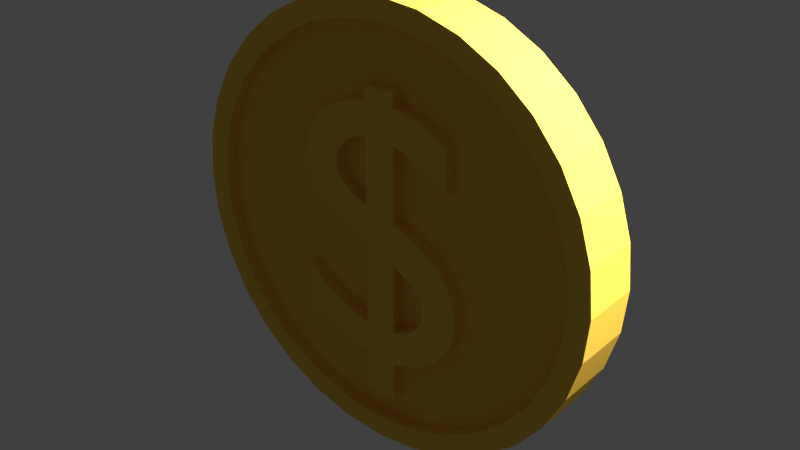 # Source: Coin.blend  (saved by Blender 2.78.0; exported with 4.5.12 LTS)
import bpy
from mathutils import Matrix  # noqa: F401  (used for matrix-valued properties, if any)

bpy.ops.wm.read_factory_settings(use_empty=True)
scene = bpy.context.scene
scene.name = 'Scene'

# ---- collections
col_collection_1 = bpy.data.collections.new('Collection 1'); scene.collection.children.link(col_collection_1)

# ---- materials (node trees are filled in below, after node groups)
mat_goldcoin = bpy.data.materials.new('GoldCoin')
mat_goldcoin.alpha_threshold = 0.0
mat_goldcoin.use_transparent_shadow = False
mat_goldcoin.diffuse_color = (0.8963, 0.552, 0.06663, 1.0)
mat_goldcoin.roughness = 0.5
mat_goldcoin.specular_intensity = 0.8277

# ---- material node trees

# ---- world
world_world = bpy.data.worlds.new('World'); scene.world = world_world
world_world.color = (0.05088, 0.05088, 0.05088)
world_world.use_sun_shadow = False
world_world.sun_shadow_jitter_overblur = 0.0
world_world.cycles.sampling_method = 'MANUAL'

# ---- lights
light_area = bpy.data.lights.new('Area', 'AREA')
light_area.transmission_factor = 0.0
light_area.energy = 78.54
light_area.shadow_buffer_clip_start = 0.5
light_area.shadow_soft_size = 0.1
light_area.shadow_maximum_resolution = 0.006
light_area.use_absolute_resolution = True
light_area.size = 0.1
light_area.size_y = 0.1

# ---- meshes
me_cylinder = bpy.data.meshes.new('Cylinder')
me_cylinder.from_pydata([(0.17, 5.96e-08, 0.2364), (0.1614, 5.96e-08, 0.243), (0.1519, 5.96e-08, 0.2494), (0.1415, 5.96e-08, 0.2554), (0.1306, 5.96e-08, 0.261), (0.1191, 5.96e-08, 0.2663), (0.1074, 5.96e-08, 0.2711), (0.09553, 5.96e-08, 0.2754), (0.08367, 5.96e-08, 0.2791), (0.07198, 5.96e-08, 0.2823), (0.06062, 5.96e-08, 0.2849), (0.04975, 5.96e-08, 0.2868), (0.03952, 5.96e-08, 0.288), (0.03952, 5.96e-08, 0.3196), (-0.03231, 5.96e-08, 0.3196), (-0.03231, 5.96e-08, 0.288), (-0.05688, 5.96e-08, 0.2834), (-0.07973, 5.96e-08, 0.2769), (-0.1008, 5.96e-08, 0.2687), (-0.1199, 5.96e-08, 0.2587), (-0.1371, 5.96e-08, 0.2472), (-0.1523, 5.96e-08, 0.2342), (-0.1654, 5.96e-08, 0.2197), (-0.1762, 5.96e-08, 0.2038), (-0.1848, 7.451e-08, 0.1865), (-0.191, 7.451e-08, 0.1681), (-0.1948, 7.451e-08, 0.1485), (-0.1961, 7.451e-08, 0.1277), (-0.195, 7.451e-08, 0.113), (-0.1918, 7.451e-08, 0.09807), (-0.1863, 7.451e-08, 0.08321), (-0.1786, 7.451e-08, 0.06853), (-0.1686, 7.451e-08, 0.05416), (-0.1563, 7.451e-08, 0.04025), (-0.1416, 7.451e-08, 0.02694), (-0.1246, 7.451e-08, 0.01438), (-0.1052, 7.451e-08, 0.002706), (-0.08338, 7.823e-08, -0.007937), (-0.05909, 7.823e-08, -0.01741), (-0.03231, 7.823e-08, -0.02556), (-0.03231, 8.941e-08, -0.2148), (-0.05031, 8.941e-08, -0.2103), (-0.06677, 8.941e-08, -0.2056), (-0.08194, 8.941e-08, -0.2006), (-0.09603, 8.941e-08, -0.1951), (-0.1093, 8.941e-08, -0.1892), (-0.1219, 8.941e-08, -0.1827), (-0.1341, 8.941e-08, -0.1755), (-0.1461, 8.941e-08, -0.1675), (-0.1582, 8.941e-08, -0.1587), (-0.1706, 8.941e-08, -0.149), (-0.1834, 8.941e-08, -0.1382), (-0.197, 8.941e-08, -0.1263), (-0.197, 8.941e-08, -0.2323), (-0.1835, 8.941e-08, -0.2401), (-0.17, 8.941e-08, -0.2475), (-0.1566, 8.941e-08, -0.2547), (-0.1432, 8.941e-08, -0.2614), (-0.1298, 8.941e-08, -0.2677), (-0.1163, 8.941e-08, -0.2735), (-0.1027, 8.941e-08, -0.2786), (-0.08902, 8.941e-08, -0.2832), (-0.07516, 8.941e-08, -0.287), (-0.06112, 8.941e-08, -0.29), (-0.04684, 8.941e-08, -0.2923), (-0.03231, 8.941e-08, -0.2936), (-0.03231, 8.941e-08, -0.3891), (0.03952, 8.941e-08, -0.3891), (0.03952, 8.941e-08, -0.2936), (0.06527, 8.941e-08, -0.2893), (0.08867, 8.941e-08, -0.2824), (0.1097, 8.941e-08, -0.2731), (0.1285, 8.941e-08, -0.2617), (0.145, 8.941e-08, -0.2486), (0.1592, 8.941e-08, -0.2339), (0.1712, 8.941e-08, -0.2181), (0.1809, 8.941e-08, -0.2014), (0.1884, 8.941e-08, -0.1841), (0.1938, 8.941e-08, -0.1665), (0.197, 8.941e-08, -0.1489), (0.1981, 8.941e-08, -0.1316), (0.1969, 8.941e-08, -0.1122), (0.1933, 8.196e-08, -0.09354), (0.1873, 8.196e-08, -0.07569), (0.1792, 8.196e-08, -0.05871), (0.1688, 7.823e-08, -0.04267), (0.1562, 7.823e-08, -0.02764), (0.1416, 7.823e-08, -0.01368), (0.125, 7.823e-08, -0.0008684), (0.1064, 7.451e-08, 0.01073), (0.08594, 7.451e-08, 0.02103), (0.06362, 7.451e-08, 0.02999), (0.03952, 7.451e-08, 0.03751), (0.03952, 5.96e-08, 0.211), (0.05107, 5.96e-08, 0.208), (0.06287, 5.96e-08, 0.2043), (0.07482, 5.96e-08, 0.2), (0.08679, 5.96e-08, 0.1952), (0.09868, 7.451e-08, 0.1898), (0.1104, 7.451e-08, 0.1839), (0.1217, 7.451e-08, 0.1776), (0.1327, 7.451e-08, 0.171), (0.1431, 7.451e-08, 0.164), (0.1529, 7.451e-08, 0.1568), (0.1619, 7.451e-08, 0.1494), (0.17, 7.451e-08, 0.1418), (-0.03231, 7.451e-08, 0.06116), (-0.04525, 7.451e-08, 0.06591), (-0.05694, 7.451e-08, 0.07095), (-0.0674, 7.451e-08, 0.0763), (-0.07666, 7.451e-08, 0.08196), (-0.08474, 7.451e-08, 0.08793), (-0.09166, 7.451e-08, 0.09423), (-0.09745, 7.451e-08, 0.1009), (-0.1021, 7.451e-08, 0.1078), (-0.1057, 7.451e-08, 0.1151), (-0.1083, 7.451e-08, 0.1228), (-0.1098, 7.451e-08, 0.1308), (-0.1103, 7.451e-08, 0.1391), (-0.1096, 7.451e-08, 0.148), (-0.1077, 7.451e-08, 0.1565), (-0.1045, 7.451e-08, 0.1646), (-0.1002, 7.451e-08, 0.1723), (-0.09479, 7.451e-08, 0.1796), (-0.08837, 7.451e-08, 0.1862), (-0.08101, 5.96e-08, 0.1922), (-0.07277, 5.96e-08, 0.1976), (-0.06371, 5.96e-08, 0.2022), (-0.0539, 5.96e-08, 0.206), (-0.04341, 5.96e-08, 0.2089), (-0.03231, 5.96e-08, 0.211), (0.03952, 8.196e-08, -0.05622), (0.05239, 8.196e-08, -0.06175), (0.06389, 8.196e-08, -0.06743), (0.07407, 8.196e-08, -0.07327), (0.08296, 8.196e-08, -0.07932), (0.09063, 8.196e-08, -0.08559), (0.09711, 8.196e-08, -0.09213), (0.1025, 8.196e-08, -0.09896), (0.1067, 8.196e-08, -0.1061), (0.11, 8.941e-08, -0.1136), (0.1122, 8.941e-08, -0.1215), (0.1135, 8.941e-08, -0.1298), (0.114, 8.941e-08, -0.1386), (0.1134, 8.941e-08, -0.1481), (0.1119, 8.941e-08, -0.157), (0.1092, 8.941e-08, -0.1654), (0.1056, 8.941e-08, -0.1731), (0.1009, 8.941e-08, -0.1802), (0.09514, 8.941e-08, -0.1867), (0.08839, 8.941e-08, -0.1927), (0.08062, 8.941e-08, -0.1981), (0.07185, 8.941e-08, -0.2029), (0.06207, 8.941e-08, -0.2071), (0.05129, 8.941e-08, -0.2108), (0.03952, 8.941e-08, -0.2139), (0.0, -2.186e-08, 0.5), (0.0, -0.06905, 0.5), (0.09755, -2.144e-08, 0.4904), (0.09755, -0.06905, 0.4904), (0.1913, -2.019e-08, 0.4619), (0.1913, -0.06905, 0.4619), (0.2778, -1.817e-08, 0.4157), (0.2778, -0.06905, 0.4157), (0.3536, -1.545e-08, 0.3536), (0.3536, -0.06905, 0.3536), (0.4157, -1.214e-08, 0.2778), (0.4157, -0.06905, 0.2778), (0.4619, -8.364e-09, 0.1913), (0.4619, -0.06905, 0.1913), (0.4904, -4.264e-09, 0.09755), (0.4904, -0.06905, 0.09755), (0.5, -1.65e-15, 3.775e-08), (0.5, -0.06905, 3.473e-08), (0.4904, 4.264e-09, -0.09755), (0.4904, -0.06905, -0.09755), (0.4619, 8.364e-09, -0.1913), (0.4619, -0.06905, -0.1913), (0.4157, 1.214e-08, -0.2778), (0.4157, -0.06905, -0.2778), (0.3536, 1.545e-08, -0.3536), (0.3536, -0.06905, -0.3536), (0.2778, 1.817e-08, -0.4157), (0.2778, -0.06905, -0.4157), (0.1913, 2.019e-08, -0.4619), (0.1913, -0.06905, -0.4619), (0.09755, 2.144e-08, -0.4904), (0.09755, -0.06905, -0.4904), (-1.629e-07, 2.186e-08, -0.5), (-1.629e-07, -0.06905, -0.5), (-0.09755, 2.144e-08, -0.4904), (-0.09755, -0.06905, -0.4904), (-0.1913, 2.019e-08, -0.4619), (-0.1913, -0.06905, -0.4619), (-0.2778, 1.817e-08, -0.4157), (-0.2778, -0.06905, -0.4157), (-0.3536, 1.545e-08, -0.3536), (-0.3536, -0.06905, -0.3536), (-0.4157, 1.214e-08, -0.2778), (-0.4157, -0.06905, -0.2778), (-0.4619, 8.364e-09, -0.1913), (-0.4619, -0.06905, -0.1913), (-0.4904, 4.264e-09, -0.09754), (-0.4904, -0.06905, -0.09754), (-0.5, -2.11e-14, 4.828e-07), (-0.5, -0.06905, 4.798e-07), (-0.4904, -4.264e-09, 0.09755), (-0.4904, -0.06905, 0.09755), (-0.4619, -8.364e-09, 0.1913), (-0.4619, -0.06905, 0.1913), (-0.4157, -1.214e-08, 0.2778), (-0.4157, -0.06905, 0.2778), (-0.3536, -1.545e-08, 0.3536), (-0.3536, -0.06905, 0.3536), (-0.2778, -1.817e-08, 0.4157), (-0.2778, -0.06905, 0.4157), (-0.1913, -2.019e-08, 0.4619), (-0.1913, -0.06905, 0.4619), (-0.09754, -2.144e-08, 0.4904), (-0.09754, -0.06905, 0.4904), (0.08779, -0.06905, 0.4414), (5.937e-09, -0.06905, 0.45), (0.1722, -0.06905, 0.4157), (0.25, -0.06905, 0.3742), (0.3182, -0.06905, 0.3182), (0.3742, -0.06905, 0.25), (0.4157, -0.06905, 0.1722), (0.4414, -0.06905, 0.08779), (0.45, -0.06905, 4.616e-08), (0.4414, -0.06905, -0.08779), (0.4157, -0.06905, -0.1722), (0.3742, -0.06905, -0.25), (0.3182, -0.06905, -0.3182), (0.25, -0.06905, -0.3742), (0.1722, -0.06905, -0.4157), (0.08779, -0.06905, -0.4414), (-1.407e-07, -0.06905, -0.45), (-0.08779, -0.06905, -0.4414), (-0.1722, -0.06905, -0.4157), (-0.25, -0.06905, -0.3742), (-0.3182, -0.06905, -0.3182), (-0.3742, -0.06905, -0.25), (-0.4157, -0.06905, -0.1722), (-0.4414, -0.06905, -0.08779), (-0.45, -0.06905, 4.467e-07), (-0.4414, -0.06905, 0.08779), (-0.4157, -0.06905, 0.1722), (-0.3742, -0.06905, 0.25), (-0.3182, -0.06905, 0.3182), (-0.25, -0.06905, 0.3742), (-0.1722, -0.06905, 0.4157), (-0.08779, -0.06905, 0.4414), (0.08779, -0.03998, 0.4414), (5.937e-09, -0.03998, 0.45), (0.1722, -0.03998, 0.4157), (0.25, -0.03998, 0.3742), (0.3182, -0.03998, 0.3182), (0.3742, -0.03998, 0.25), (0.4157, -0.03998, 0.1722), (0.4414, -0.03998, 0.08779), (0.45, -0.03998, 4.616e-08), (0.4414, -0.03998, -0.08779), (0.4157, -0.03998, -0.1722), (0.3742, -0.03998, -0.25), (0.3182, -0.03998, -0.3182), (0.25, -0.03998, -0.3742), (0.1722, -0.03998, -0.4157), (0.08779, -0.03998, -0.4414), (-1.407e-07, -0.03998, -0.45), (-0.08779, -0.03998, -0.4414), (-0.1722, -0.03998, -0.4157), (-0.25, -0.03998, -0.3742), (-0.3182, -0.03998, -0.3182), (-0.3742, -0.03998, -0.25), (-0.4157, -0.03998, -0.1722), (-0.4414, -0.03998, -0.08779), (-0.45, -0.03998, 4.467e-07), (-0.4414, -0.03998, 0.08779), (-0.4157, -0.03998, 0.1722), (-0.3742, -0.03998, 0.25), (-0.3182, -0.03998, 0.3182), (-0.25, -0.03998, 0.3742), (-0.1722, -0.03998, 0.4157), (-0.08779, -0.03998, 0.4414), (-0.1834, -0.06905, -0.1382), (-0.197, -0.06905, -0.1263), (-0.1848, -0.06905, 0.1865), (-0.191, -0.06905, 0.1681), (0.17, -0.06905, 0.2364), (0.03952, -0.06905, 0.211), (-0.17, -0.06905, -0.2475), (0.145, -0.06905, -0.2486), (0.1285, -0.06905, -0.2617), (0.1712, -0.06905, -0.2181), (0.06207, -0.06905, -0.2071), (-0.195, -0.06905, 0.113), (-0.1918, -0.06905, 0.09807), (-0.08101, -0.06905, 0.1922), (-0.1163, -0.06905, -0.2735), (-0.1027, -0.06905, -0.2786), (0.1809, -0.06905, -0.2014), (0.1884, -0.06905, -0.1841), (0.114, -0.06905, -0.1386), (0.1134, -0.06905, -0.1481), (0.08367, -0.06905, 0.2791), (-0.07973, -0.06905, 0.2769), (-0.03231, -0.06905, -0.2148), (-0.05031, -0.06905, -0.2103), (0.1873, -0.06905, -0.07569), (0.1792, -0.06905, -0.05871), (0.1981, -0.06905, -0.1316), (0.11, -0.06905, -0.1136), (-0.09479, -0.06905, 0.1796), (0.1056, -0.06905, -0.1731), (0.1009, -0.06905, -0.1802), (-0.1098, -0.06905, 0.1308), (-0.1103, -0.06905, 0.1391), (-0.09603, -0.06905, -0.1951), (-0.1093, -0.06905, -0.1892), (0.07407, -0.06905, -0.07327), (-0.0539, -0.06905, 0.206), (-0.04341, -0.06905, 0.2089), (0.03952, -0.06905, -0.2936), (0.06527, -0.06905, -0.2893), (0.05239, -0.06905, -0.06175), (-0.1786, -0.06905, 0.06853), (-0.05694, -0.06905, 0.07095), (-0.1762, -0.06905, 0.2038), (0.08062, -0.06905, -0.1981), (0.07185, -0.06905, -0.2029), (-0.1863, -0.06905, 0.08321), (-0.07666, -0.06905, 0.08196), (-0.1948, -0.06905, 0.1485), (-0.1045, -0.06905, 0.1646), (0.08679, -0.06905, 0.1952), (0.09868, -0.06905, 0.1898), (0.07198, -0.06905, 0.2823), (0.03952, -0.06905, 0.3196), (-0.03231, -0.06905, 0.288), (-0.09166, -0.06905, 0.09423), (-0.06112, -0.06905, -0.29), (-0.04684, -0.06905, -0.2923), (0.1969, -0.06905, -0.1122), (0.1025, -0.06905, -0.09896), (0.1933, -0.06905, -0.09354), (0.09063, -0.06905, -0.08559), (0.1067, -0.06905, -0.1061), (0.03952, -0.06905, 0.288), (0.197, -0.06905, -0.1489), (-0.1052, -0.06905, 0.002706), (-0.08338, -0.06905, -0.007937), (-0.1416, -0.06905, 0.02694), (0.06362, -0.06905, 0.02999), (0.1431, -0.06905, 0.164), (-0.1021, -0.06905, 0.1078), (0.1074, -0.06905, 0.2711), (-0.1008, -0.06905, 0.2687), (-0.03231, -0.06905, -0.2936), (-0.03231, -0.06905, -0.02556), (0.03952, -0.06905, -0.05622), (-0.03231, -0.06905, 0.211), (0.1306, -0.06905, 0.261), (0.1191, -0.06905, 0.2663), (0.1416, -0.06905, -0.01368), (0.125, -0.06905, -0.0008684), (-0.1246, -0.06905, 0.01438), (0.1064, -0.06905, 0.01073), (-0.1199, -0.06905, 0.2587), (-0.1371, -0.06905, 0.2472), (0.08296, -0.06905, -0.07932), (-0.09745, -0.06905, 0.1009), (-0.1432, -0.06905, -0.2614), (-0.1706, -0.06905, -0.149), (-0.197, -0.06905, -0.2323), (0.03952, -0.06905, 0.03751), (-0.1686, -0.06905, 0.05416), (-0.1563, -0.06905, 0.04025), (-0.08474, -0.06905, 0.08793), (0.08867, -0.06905, -0.2824), (-0.07277, -0.06905, 0.1976), (-0.05909, -0.06905, -0.01741), (-0.03231, -0.06905, 0.06116), (-0.04525, -0.06905, 0.06591), (-0.1961, -0.06905, 0.1277), (-0.1461, -0.06905, -0.1675), (-0.1002, -0.06905, 0.1723), (0.1614, -0.06905, 0.243), (0.05107, -0.06905, 0.208), (0.1415, -0.06905, 0.2554), (0.1529, -0.06905, 0.1568), (-0.1835, -0.06905, -0.2401), (0.1592, -0.06905, -0.2339), (0.1097, -0.06905, -0.2731), (0.05129, -0.06905, -0.2108), (0.03952, -0.06905, -0.2139), (-0.1083, -0.06905, 0.1228), (-0.05688, -0.06905, 0.2834), (-0.06677, -0.06905, -0.2056), (0.1122, -0.06905, -0.1215), (-0.1582, -0.06905, -0.1587), (0.1135, -0.06905, -0.1298), (-0.08837, -0.06905, 0.1862), (-0.1219, -0.06905, -0.1827), (0.1562, -0.06905, -0.02764), (-0.06371, -0.06905, 0.2022), (0.04975, -0.06905, 0.2868), (0.1092, -0.06905, -0.1654), (0.03952, -0.06905, -0.3891), (-0.1566, -0.06905, -0.2547), (0.08839, -0.06905, -0.1927), (0.09711, -0.06905, -0.09213), (-0.0674, -0.06905, 0.0763), (-0.1096, -0.06905, 0.148), (-0.08902, -0.06905, -0.2832), (0.1688, -0.06905, -0.04267), (0.1104, -0.06905, 0.1839), (0.08594, -0.06905, 0.02103), (-0.1057, -0.06905, 0.1151), (0.09553, -0.06905, 0.2754), (0.1938, -0.06905, -0.1665), (0.1119, -0.06905, -0.157), (-0.1654, -0.06905, 0.2197), (-0.1341, -0.06905, -0.1755), (-0.07516, -0.06905, -0.287), (-0.08194, -0.06905, -0.2006), (0.09514, -0.06905, -0.1867), (0.06287, -0.06905, 0.2043), (0.1619, -0.06905, 0.1494), (-0.1523, -0.06905, 0.2342), (0.1217, -0.06905, 0.1776), (-0.1298, -0.06905, -0.2677), (0.06062, -0.06905, 0.2849), (0.07482, -0.06905, 0.2), (-0.03231, -0.06905, -0.3891), (-0.03231, -0.06905, 0.3196), (0.17, -0.06905, 0.1418), (0.06389, -0.06905, -0.06743), (0.1519, -0.06905, 0.2494), (-0.1077, -0.06905, 0.1565), (0.1327, -0.06905, 0.171)], [], [(15, 14, 13), (15, 13, 12), (16, 15, 12), (16, 12, 11), (16, 11, 10), (16, 10, 9), (17, 16, 9), (17, 9, 8), (17, 8, 7), (18, 17, 7), (18, 7, 6), (18, 6, 5), (19, 18, 5), (19, 5, 4), (19, 4, 3), (20, 19, 3), (20, 3, 2), (20, 2, 1), (21, 20, 1), (21, 1, 0), (21, 0, 93), (93, 0, 94), (94, 0, 95), (95, 0, 96), (96, 0, 97), (97, 0, 98), (98, 0, 99), (99, 0, 100), (100, 0, 101), (101, 0, 102), (102, 0, 103), (103, 0, 104), (104, 0, 105), (22, 21, 93), (23, 22, 130), (130, 22, 93), (23, 130, 129), (106, 130, 93), (106, 93, 92), (23, 129, 128), (23, 128, 127), (24, 23, 127), (24, 127, 126), (24, 126, 125), (24, 125, 124), (25, 24, 124), (25, 124, 123), (25, 123, 122), (25, 122, 121), (26, 25, 121), (26, 121, 120), (26, 120, 119), (27, 26, 119), (27, 119, 118), (27, 118, 117), (27, 117, 116), (28, 27, 116), (28, 116, 115), (28, 115, 114), (29, 28, 114), (29, 114, 113), (29, 113, 112), (30, 29, 112), (30, 112, 111), (30, 111, 110), (31, 30, 110), (31, 110, 109), (31, 109, 108), (31, 108, 107), (32, 31, 107), (32, 107, 106), (32, 106, 92), (33, 32, 92), (34, 33, 92), (34, 92, 91), (34, 91, 90), (35, 34, 90), (35, 90, 89), (36, 35, 89), (36, 89, 88), (37, 36, 88), (37, 88, 87), (38, 37, 87), (38, 87, 86), (39, 38, 86), (40, 39, 131), (131, 39, 86), (131, 86, 85), (131, 85, 84), (40, 131, 155), (132, 131, 84), (132, 84, 83), (133, 132, 83), (134, 133, 83), (135, 134, 83), (135, 83, 82), (136, 135, 82), (137, 136, 82), (138, 137, 82), (138, 82, 81), (139, 138, 81), (140, 139, 81), (140, 81, 80), (141, 140, 80), (142, 141, 80), (53, 52, 51), (143, 142, 80), (143, 80, 79), (53, 51, 50), (144, 143, 79), (145, 144, 79), (145, 79, 78), (53, 50, 49), (146, 145, 78), (53, 49, 48), (147, 146, 78), (147, 78, 77), (53, 48, 47), (148, 147, 77), (53, 47, 46), (149, 148, 77), (53, 46, 45), (149, 77, 76), (150, 149, 76), (53, 45, 44), (151, 150, 76), (53, 44, 43), (152, 151, 76), (53, 43, 42), (152, 76, 75), (153, 152, 75), (53, 42, 41), (154, 153, 75), (53, 41, 40), (155, 154, 75), (40, 155, 75), (53, 40, 75), (53, 75, 74), (54, 53, 74), (54, 74, 73), (55, 54, 73), (56, 55, 73), (56, 73, 72), (57, 56, 72), (58, 57, 72), (58, 72, 71), (59, 58, 71), (59, 71, 70), (60, 59, 70), (61, 60, 70), (61, 70, 69), (62, 61, 69), (63, 62, 69), (63, 69, 68), (64, 63, 68), (65, 64, 68), (66, 65, 68), (66, 68, 67), (156, 157, 159, 158), (158, 159, 161, 160), (160, 161, 163, 162), (162, 163, 165, 164), (164, 165, 167, 166), (166, 167, 169, 168), (168, 169, 171, 170), (170, 171, 173, 172), (172, 173, 175, 174), (174, 175, 177, 176), (176, 177, 179, 178), (178, 179, 181, 180), (180, 181, 183, 182), (182, 183, 185, 184), (184, 185, 187, 186), (186, 187, 189, 188), (188, 189, 191, 190), (190, 191, 193, 192), (192, 193, 195, 194), (194, 195, 197, 196), (196, 197, 199, 198), (198, 199, 201, 200), (200, 201, 203, 202), (202, 203, 205, 204), (204, 205, 207, 206), (206, 207, 209, 208), (208, 209, 211, 210), (210, 211, 213, 212), (212, 213, 215, 214), (214, 215, 217, 216), (177, 175, 229, 230), (216, 217, 219, 218), (218, 219, 157, 156), (234, 233, 265, 266), (195, 193, 238, 239), (213, 211, 247, 248), (169, 167, 225, 226), (187, 185, 234, 235), (205, 203, 243, 244), (161, 159, 220, 222), (179, 177, 230, 231), (197, 195, 239, 240), (215, 213, 248, 249), (171, 169, 226, 227), (189, 187, 235, 236), (207, 205, 244, 245), (163, 161, 222, 223), (181, 179, 231, 232), (199, 197, 240, 241), (217, 215, 249, 250), (173, 171, 227, 228), (191, 189, 236, 237), (209, 207, 245, 246), (165, 163, 223, 224), (183, 181, 232, 233), (201, 199, 241, 242), (219, 217, 250, 251), (175, 173, 228, 229), (193, 191, 237, 238), (211, 209, 246, 247), (167, 165, 224, 225), (185, 183, 233, 234), (203, 201, 242, 243), (159, 157, 221, 220), (157, 219, 251, 221), (252, 253, 283, 282, 281, 280, 279, 278, 277, 276, 275, 274, 273, 272, 271, 270, 269, 268, 267, 266, 265, 264, 263, 262, 261, 260, 259, 258, 257, 256, 255, 254), (220, 221, 253, 252), (248, 247, 279, 280), (235, 234, 266, 267), (222, 220, 252, 254), (249, 248, 280, 281), (236, 235, 267, 268), (223, 222, 254, 255), (250, 249, 281, 282), (237, 236, 268, 269), (224, 223, 255, 256), (251, 250, 282, 283), (238, 237, 269, 270), (225, 224, 256, 257), (221, 251, 283, 253), (239, 238, 270, 271), (226, 225, 257, 258), (240, 239, 271, 272), (227, 226, 258, 259), (241, 240, 272, 273), (228, 227, 259, 260), (242, 241, 273, 274), (229, 228, 260, 261), (243, 242, 274, 275), (230, 229, 261, 262), (244, 243, 275, 276), (231, 230, 262, 263), (245, 244, 276, 277), (232, 231, 263, 264), (246, 245, 277, 278), (233, 232, 264, 265), (247, 246, 278, 279), (338, 337, 434), (338, 347, 337), (396, 347, 338), (396, 405, 347), (396, 431, 405), (396, 336, 431), (305, 336, 396), (305, 304, 336), (305, 418, 304), (356, 418, 305), (356, 355, 418), (356, 362, 355), (367, 362, 356), (367, 361, 362), (367, 388, 361), (368, 388, 367), (368, 437, 388), (368, 386, 437), (428, 386, 368), (428, 288, 386), (428, 289, 288), (289, 387, 288), (387, 426, 288), (426, 432, 288), (432, 334, 288), (334, 335, 288), (335, 415, 288), (415, 429, 288), (429, 439, 288), (439, 353, 288), (353, 389, 288), (389, 427, 288), (427, 435, 288), (421, 289, 428), (327, 360, 421), (360, 289, 421), (327, 321, 360), (381, 289, 360), (381, 374, 289), (327, 320, 321), (327, 404, 320), (286, 404, 327), (286, 379, 404), (286, 297, 379), (286, 401, 297), (287, 401, 286), (287, 312, 401), (287, 385, 312), (287, 333, 385), (332, 333, 287), (332, 438, 333), (332, 412, 438), (383, 412, 332), (383, 316, 412), (383, 315, 316), (383, 395, 315), (295, 395, 383), (295, 417, 395), (295, 354, 417), (296, 354, 295), (296, 370, 354), (296, 339, 370), (330, 339, 296), (330, 377, 339), (330, 331, 377), (325, 331, 330), (325, 411, 331), (325, 326, 411), (325, 382, 326), (375, 382, 325), (375, 381, 382), (375, 374, 381), (376, 374, 375), (351, 374, 376), (351, 352, 374), (351, 416, 352), (365, 416, 351), (365, 366, 416), (349, 366, 365), (349, 364, 366), (350, 364, 349), (350, 363, 364), (380, 363, 350), (380, 403, 363), (358, 403, 380), (306, 359, 358), (359, 403, 358), (359, 414, 403), (359, 309, 414), (306, 394, 359), (324, 309, 359), (324, 308, 309), (436, 308, 324), (319, 308, 436), (369, 308, 319), (369, 344, 308), (345, 344, 369), (410, 344, 345), (343, 344, 410), (343, 342, 344), (346, 342, 343), (311, 342, 346), (311, 310, 342), (398, 310, 311), (400, 310, 398), (373, 284, 285), (302, 310, 400), (302, 348, 310), (373, 372, 284), (303, 348, 302), (420, 348, 303), (420, 419, 348), (373, 399, 372), (406, 419, 420), (373, 384, 399), (313, 419, 406), (313, 301, 419), (373, 422, 384), (314, 301, 313), (373, 402, 422), (425, 301, 314), (373, 318, 402), (425, 300, 301), (409, 300, 425), (373, 317, 318), (328, 300, 409), (373, 424, 317), (329, 300, 328), (373, 397, 424), (329, 293, 300), (294, 293, 329), (373, 307, 397), (393, 293, 294), (373, 306, 307), (394, 293, 393), (306, 293, 394), (373, 293, 306), (373, 391, 293), (390, 391, 373), (390, 291, 391), (290, 291, 390), (408, 291, 290), (408, 292, 291), (371, 292, 408), (430, 292, 371), (430, 392, 292), (298, 392, 430), (298, 378, 392), (299, 378, 298), (413, 378, 299), (413, 323, 378), (423, 323, 413), (340, 323, 423), (340, 322, 323), (341, 322, 340), (357, 322, 341), (433, 322, 357), (433, 407, 322), (60, 61, 413, 299), (110, 111, 377, 331), (99, 100, 429, 415), (105, 0, 288, 435), (59, 60, 299, 298), (104, 105, 435, 427), (152, 153, 294, 329), (76, 77, 301, 300), (138, 139, 346, 343), (17, 18, 356, 305), (42, 43, 424, 397), (143, 144, 303, 302), (125, 126, 379, 297), (85, 86, 403, 414), (116, 117, 315, 395), (98, 99, 415, 335), (52, 53, 373, 285), (13, 14, 434, 337), (40, 41, 307, 306), (90, 91, 352, 416), (133, 134, 319, 436), (78, 79, 348, 419), (62, 63, 340, 423), (83, 84, 309, 308), (2, 3, 388, 437), (106, 107, 382, 381), (145, 146, 406, 420), (80, 81, 342, 310), (27, 28, 295, 383), (30, 31, 325, 330), (39, 40, 306, 358), (147, 148, 314, 313), (117, 118, 316, 315), (121, 122, 385, 333), (44, 45, 318, 317), (15, 16, 396, 338), (108, 109, 411, 326), (0, 1, 386, 288), (57, 58, 430, 371), (10, 11, 405, 431), (20, 21, 428, 368), (128, 129, 321, 320), (119, 120, 438, 412), (68, 69, 323, 322), (22, 23, 327, 421), (102, 103, 389, 353), (61, 62, 423, 413), (5, 6, 355, 362), (70, 71, 392, 378), (54, 55, 290, 390), (35, 36, 349, 365), (33, 34, 351, 376), (71, 72, 292, 392), (153, 154, 393, 294), (65, 66, 433, 357), (151, 152, 329, 328), (154, 155, 394, 393), (95, 96, 432, 426), (140, 141, 398, 311), (46, 47, 422, 402), (112, 113, 370, 339), (97, 98, 335, 334), (149, 150, 409, 425), (8, 9, 336, 304), (25, 26, 332, 287), (41, 42, 397, 307), (66, 67, 407, 433), (123, 124, 401, 312), (115, 116, 395, 417), (88, 89, 366, 364), (63, 64, 341, 340), (18, 19, 367, 356), (77, 78, 419, 301), (75, 76, 300, 293), (134, 135, 369, 319), (50, 51, 284, 372), (48, 49, 399, 384), (7, 8, 304, 418), (29, 30, 330, 296), (142, 143, 302, 400), (21, 22, 421, 428), (139, 140, 311, 346), (53, 54, 390, 373), (100, 101, 439, 429), (31, 32, 375, 325), (109, 110, 331, 411), (12, 13, 337, 347), (14, 15, 338, 434), (79, 80, 310, 348), (94, 95, 426, 387), (43, 44, 317, 424), (45, 46, 402, 318), (136, 137, 410, 345), (36, 37, 350, 349), (86, 87, 363, 403), (81, 82, 344, 342), (103, 104, 427, 389), (73, 74, 391, 291), (127, 128, 320, 404), (92, 93, 289, 374), (38, 39, 358, 380), (114, 115, 417, 354), (146, 147, 313, 406), (3, 4, 361, 388), (69, 70, 378, 323), (11, 12, 347, 405), (16, 17, 305, 396), (64, 65, 357, 341), (74, 75, 293, 391), (58, 59, 298, 430), (23, 24, 286, 327), (82, 83, 308, 344), (141, 142, 400, 398), (132, 133, 436, 324), (144, 145, 420, 303), (67, 68, 322, 407), (120, 121, 333, 438), (84, 85, 414, 309), (56, 57, 371, 408), (34, 35, 365, 351), (107, 108, 326, 382), (1, 2, 437, 386), (4, 5, 362, 361), (26, 27, 383, 332), (55, 56, 408, 290), (87, 88, 364, 363), (126, 127, 404, 379), (129, 130, 360, 321), (93, 94, 387, 289), (137, 138, 343, 410), (19, 20, 368, 367), (96, 97, 334, 432), (51, 52, 285, 284), (150, 151, 328, 409), (111, 112, 339, 377), (101, 102, 353, 439), (135, 136, 345, 369), (9, 10, 431, 336), (24, 25, 287, 286), (130, 106, 381, 360), (113, 114, 354, 370), (122, 123, 312, 385), (118, 119, 412, 316), (6, 7, 418, 355), (47, 48, 384, 422), (72, 73, 291, 292), (155, 131, 359, 394), (124, 125, 297, 401), (49, 50, 372, 399), (131, 132, 324, 359), (89, 90, 416, 366), (91, 92, 374, 352), (28, 29, 296, 295), (37, 38, 380, 350), (148, 149, 425, 314), (32, 33, 376, 375)])
me_cylinder.materials.append(mat_goldcoin)
me_cylinder.use_remesh_preserve_volume = False
me_cylinder.use_remesh_preserve_attributes = False
me_cylinder.use_mirror_vertex_groups = False
me_cylinder.update()

# ---- objects
ob_area = bpy.data.objects.new('Area', light_area)
ob_coin = bpy.data.objects.new('Coin', me_cylinder)

# ---- transforms, parenting, visibility, modifiers, constraints
ob_area.location = (1.016, 0.2918, 1.166)
ob_area.rotation_euler = (-0.4024, 0.5265, -0.2107)
ob_area.scale = (6.456, 6.456, 6.456)
ob_area.lineart.crease_threshold = 0.0
ob_coin.location = (0.0, 0.0, 0.0)
ob_coin.lineart.crease_threshold = 0.0
_m = ob_coin.modifiers.new('Mirror', 'MIRROR')
_m.use_axis = (False, True, False)

# ---- collection membership
col_collection_1.objects.link(ob_area)
col_collection_1.objects.link(ob_coin)

# ---- scene / render settings (as saved in the file)
scene.frame_start = 1; scene.frame_end = 250; scene.frame_set(1)
scene.render.engine = 'BLENDER_EEVEE_NEXT'
scene.render.resolution_percentage = 50
scene.render.dither_intensity = 0.0
scene.cycles.use_denoising = False
scene.cycles.samples = 128
scene.cycles.sampling_pattern = 'TABULATED_SOBOL'
scene.cycles.light_sampling_threshold = 0.0
scene.cycles.use_adaptive_sampling = False
scene.cycles.use_light_tree = False
scene.cycles.blur_glossy = 0.0
scene.cycles.sample_clamp_indirect = 0.0
scene.view_settings.view_transform = 'Standard'
bpy.context.view_layer.update()

# ---- added for rendering (the .blend has no active camera): camera
cam_auto = bpy.data.cameras.new('AutoCamera')
cam_auto.lens = 50.0
cam_auto.sensor_width = 36.0
cam_auto.clip_end = 1000.0
ob_auto_camera = bpy.data.objects.new('AutoCamera', cam_auto)
scene.collection.objects.link(ob_auto_camera)
ob_auto_camera.location = (1.31469, -1.57763, 1.05175)
ob_auto_camera.rotation_euler = (1.09748, -7.21219e-08, 0.694738)
scene.camera = ob_auto_camera
bpy.context.view_layer.update()
